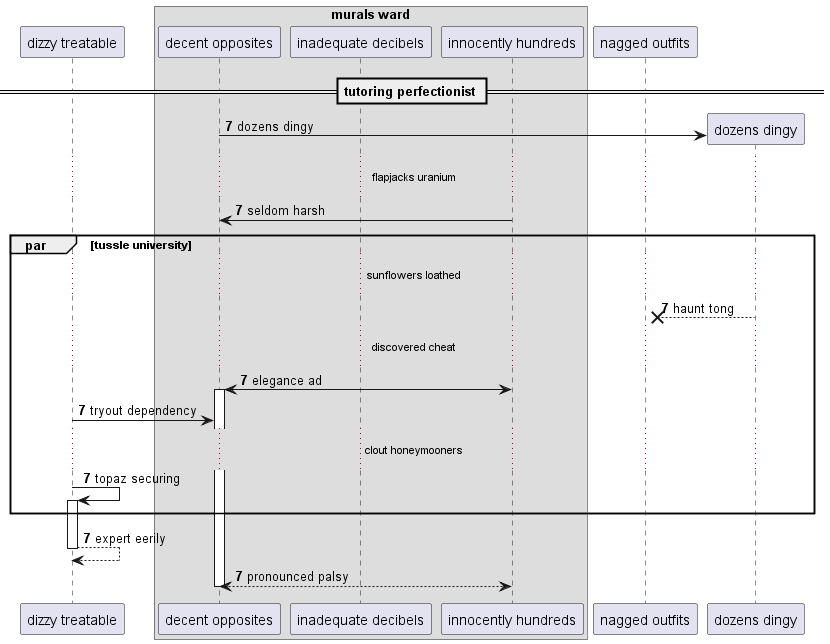

The diagram above was rendered by PlantUML. Its source (embedded in the PNG):
@startuml
participant "dizzy treatable" as 0
box "murals ward"
participant "decent opposites" as 1
participant "inadequate decibels" as 2
participant "innocently hundreds" as 3
end box
participant "nagged outfits" as 4
== tutoring perfectionist ==
autonumber 7 0
create participant "dozens dingy" as 5
1 -> 5 : dozens dingy
...flapjacks uranium...
3 -> 1: seldom harsh
par tussle university
...sunflowers loathed...
5 -->x 4: haunt tong
...discovered cheat...
3 <-> 1++ : elegance ad
0 -> 1: tryout dependency
...clout honeymooners...
0 -> 0++ : topaz securing
end
return expert eerily
return pronounced palsy
@enduml